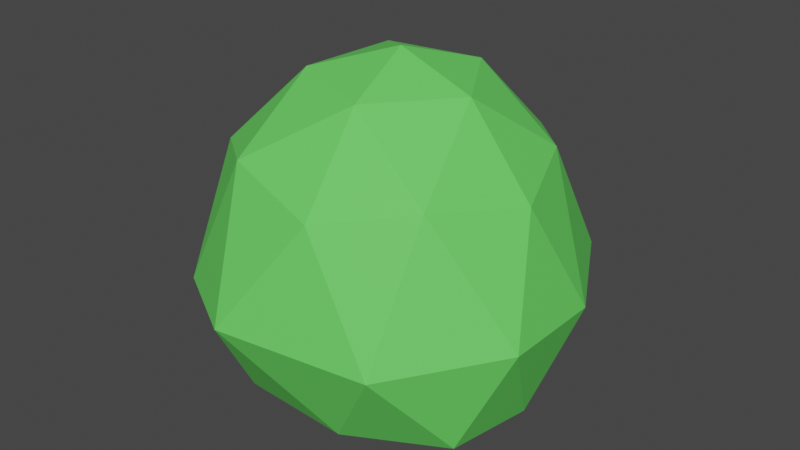 # Source: BigShrub.blend  (saved by Blender 2.91.10; exported with 4.5.12 LTS)
import bpy
from mathutils import Matrix  # noqa: F401  (used for matrix-valued properties, if any)

bpy.ops.wm.read_factory_settings(use_empty=True)
scene = bpy.context.scene
scene.name = 'Scene'

# ---- collections
col_collection = bpy.data.collections.new('Collection'); scene.collection.children.link(col_collection)

# ---- materials (node trees are filled in below, after node groups)
mat_material = bpy.data.materials.new('Material')
mat_material.use_transparent_shadow = False

# ---- material node trees
mat_material.use_nodes = True; mat_material.node_tree.nodes.clear()
_N = mat_material.node_tree.nodes; _L = mat_material.node_tree.links
n0 = _N.new('ShaderNodeBsdfPrincipled'); n0.name = 'Principled BSDF'; n0.location = (10, 300)
n0.distribution = 'GGX'
n0.subsurface_method = 'BURLEY'
n0.inputs[0].default_value = (0.1468, 0.8, 0.1258, 1.0)
n0.inputs[3].default_value = 1.45
n0.inputs[27].default_value = (0.0, 0.0, 0.0, 1.0)
n0.inputs[28].default_value = 1.0
n1 = _N.new('ShaderNodeOutputMaterial'); n1.name = 'Material Output'; n1.location = (300, 300)
_L.new(n0.outputs[0], n1.inputs[0])
n1.is_active_output = True

# ---- world
world_world = bpy.data.worlds.new('World'); scene.world = world_world
world_world.use_nodes = True; world_world.node_tree.nodes.clear()
_N = world_world.node_tree.nodes; _L = world_world.node_tree.links
n0 = _N.new('ShaderNodeOutputWorld'); n0.name = 'World Output'; n0.location = (300, 300)
n1 = _N.new('ShaderNodeBackground'); n1.name = 'Background'; n1.location = (10, 300)
n1.inputs[0].default_value = (0.05088, 0.05088, 0.05088, 1.0)
_L.new(n1.outputs[0], n0.inputs[0])
n0.is_active_output = True
world_world.color = (0.05088, 0.05088, 0.05088)
world_world.use_sun_shadow = False
world_world.sun_shadow_jitter_overblur = 0.0

# ---- meshes
me_icosphere = bpy.data.meshes.new('Icosphere')
me_icosphere.from_pydata([(-0.04414, 0.0154, -1.622), (0.9469, -0.6438, -1.352), (-0.4807, -0.965, -1.337), (-1.155, 0.04669, -1.316), (-0.5298, 1.089, -1.22), (0.8317, 0.6338, -1.373), (0.2008, -1.108, 0.1308), (-1.058, -0.5157, 0.1423), (-0.897, 0.7737, 0.156), (0.3559, 1.077, 0.1194), (1.078, -0.1328, 0.1533), (-0.02554, 0.01532, 0.864), (-0.2535, -0.5571, -1.576), (0.522, -0.3628, -1.598), (0.2876, -0.9761, -1.37), (1.044, -0.01941, -1.373), (0.4711, 0.3686, -1.586), (-0.6939, 0.02778, -1.554), (-0.8901, -0.5549, -1.385), (-0.3026, 0.6291, -1.529), (-1.017, 0.6241, -1.348), (0.2189, 1.066, -1.347), (1.307, -0.5342, -0.5789), (1.255, 0.2891, -0.652), (-0.3635, -1.36, -0.671), (0.7334, -1.209, -0.667), (-1.268, -0.2858, -0.7223), (-1.014, -0.9688, -0.7135), (-0.9371, 1.049, -0.5941), (-1.36, 0.4729, -0.71), (0.7943, 1.132, -0.684), (-0.0783, 1.373, -0.6215), (0.826, -0.8132, 0.2878), (-0.5378, -0.9283, 0.2642), (-1.13, 0.1731, 0.2814), (-0.2797, 1.097, 0.2662), (0.8065, 0.5531, 0.2376), (0.1326, -0.5946, 0.6893), (0.5697, -0.05461, 0.6861), (-0.5519, -0.2838, 0.6924), (-0.491, 0.4441, 0.6934), (0.1767, 0.5871, 0.6786)], [], [(0, 13, 12), (1, 13, 15), (0, 12, 17), (0, 17, 19), (0, 19, 16), (1, 15, 22), (2, 14, 24), (3, 18, 26), (4, 20, 28), (5, 21, 30), (1, 22, 25), (2, 24, 27), (3, 26, 29), (4, 28, 31), (5, 30, 23), (6, 32, 37), (7, 33, 39), (8, 34, 40), (9, 35, 41), (10, 36, 38), (38, 41, 11), (38, 36, 41), (36, 9, 41), (41, 40, 11), (41, 35, 40), (35, 8, 40), (40, 39, 11), (40, 34, 39), (34, 7, 39), (39, 37, 11), (39, 33, 37), (33, 6, 37), (37, 38, 11), (37, 32, 38), (32, 10, 38), (23, 36, 10), (23, 30, 36), (30, 9, 36), (31, 35, 9), (31, 28, 35), (28, 8, 35), (29, 34, 8), (29, 26, 34), (26, 7, 34), (27, 33, 7), (27, 24, 33), (24, 6, 33), (25, 32, 6), (25, 22, 32), (22, 10, 32), (30, 31, 9), (30, 21, 31), (21, 4, 31), (28, 29, 8), (28, 20, 29), (20, 3, 29), (26, 27, 7), (26, 18, 27), (18, 2, 27), (24, 25, 6), (24, 14, 25), (14, 1, 25), (22, 23, 10), (22, 15, 23), (15, 5, 23), (16, 21, 5), (16, 19, 21), (19, 4, 21), (19, 20, 4), (19, 17, 20), (17, 3, 20), (17, 18, 3), (17, 12, 18), (12, 2, 18), (15, 16, 5), (15, 13, 16), (13, 0, 16), (12, 14, 2), (12, 13, 14), (13, 1, 14)])
_uv = me_icosphere.uv_layers.new(name='UVMap')
_uv.uv.foreach_set('vector', [0.8182, 0.0, 0.7727, 0.07873, 0.8636, 0.07873, 0.7273, 0.1575, 0.6818, 0.07873, 0.6364, 0.1575, 0.09091, 0.0, 0.04545, 0.07873, 0.1364, 0.07873, 0.2727, 0.0, 0.2273, 0.07873, 0.3182, 0.07873, 0.4545, 0.0, 0.4091, 0.07873, 0.5, 0.07873, 0.7273, 0.1575, 0.6364, 0.1575, 0.6818, 0.2362, 0.9091, 0.1575, 0.8182, 0.1575, 0.8636, 0.2362, 0.1818, 0.1575, 0.09091, 0.1575, 0.1364, 0.2362, 0.3636, 0.1575, 0.2727, 0.1575, 0.3182, 0.2362, 0.5455, 0.1575, 0.4545, 0.1575, 0.5, 0.2362, 0.7273, 0.1575, 0.6818, 0.2362, 0.7727, 0.2362, 0.9091, 0.1575, 0.8636, 0.2362, 0.9545, 0.2362, 0.1818, 0.1575, 0.1364, 0.2362, 0.2273, 0.2362, 0.3636, 0.1575, 0.3182, 0.2362, 0.4091, 0.2362, 0.5455, 0.1575, 0.5, 0.2362, 0.5909, 0.2362, 0.8182, 0.3149, 0.7273, 0.3149, 0.7727, 0.3937, 1.0, 0.3149, 0.9091, 0.3149, 0.9545, 0.3937, 0.2727, 0.3149, 0.1818, 0.3149, 0.2273, 0.3937, 0.4545, 0.3149, 0.3636, 0.3149, 0.4091, 0.3937, 0.6364, 0.3149, 0.5455, 0.3149, 0.5909, 0.3937, 0.5909, 0.3937, 0.5, 0.3937, 0.5455, 0.4724, 0.5909, 0.3937, 0.5455, 0.3149, 0.5, 0.3937, 0.5455, 0.3149, 0.4545, 0.3149, 0.5, 0.3937, 0.4091, 0.3937, 0.3182, 0.3937, 0.3636, 0.4724, 0.4091, 0.3937, 0.3636, 0.3149, 0.3182, 0.3937, 0.3636, 0.3149, 0.2727, 0.3149, 0.3182, 0.3937, 0.2273, 0.3937, 0.1364, 0.3937, 0.1818, 0.4724, 0.2273, 0.3937, 0.1818, 0.3149, 0.1364, 0.3937, 0.1818, 0.3149, 0.09091, 0.3149, 0.1364, 0.3937, 0.9545, 0.3937, 0.8636, 0.3937, 0.9091, 0.4724, 0.9545, 0.3937, 0.9091, 0.3149, 0.8636, 0.3937, 0.9091, 0.3149, 0.8182, 0.3149, 0.8636, 0.3937, 0.7727, 0.3937, 0.6818, 0.3937, 0.7273, 0.4724, 0.7727, 0.3937, 0.7273, 0.3149, 0.6818, 0.3937, 0.7273, 0.3149, 0.6364, 0.3149, 0.6818, 0.3937, 0.5909, 0.2362, 0.5455, 0.3149, 0.6364, 0.3149, 0.5909, 0.2362, 0.5, 0.2362, 0.5455, 0.3149, 0.5, 0.2362, 0.4545, 0.3149, 0.5455, 0.3149, 0.4091, 0.2362, 0.3636, 0.3149, 0.4545, 0.3149, 0.4091, 0.2362, 0.3182, 0.2362, 0.3636, 0.3149, 0.3182, 0.2362, 0.2727, 0.3149, 0.3636, 0.3149, 0.2273, 0.2362, 0.1818, 0.3149, 0.2727, 0.3149, 0.2273, 0.2362, 0.1364, 0.2362, 0.1818, 0.3149, 0.1364, 0.2362, 0.09091, 0.3149, 0.1818, 0.3149, 0.9545, 0.2362, 0.9091, 0.3149, 1.0, 0.3149, 0.9545, 0.2362, 0.8636, 0.2362, 0.9091, 0.3149, 0.8636, 0.2362, 0.8182, 0.3149, 0.9091, 0.3149, 0.7727, 0.2362, 0.7273, 0.3149, 0.8182, 0.3149, 0.7727, 0.2362, 0.6818, 0.2362, 0.7273, 0.3149, 0.6818, 0.2362, 0.6364, 0.3149, 0.7273, 0.3149, 0.5, 0.2362, 0.4091, 0.2362, 0.4545, 0.3149, 0.5, 0.2362, 0.4545, 0.1575, 0.4091, 0.2362, 0.4545, 0.1575, 0.3636, 0.1575, 0.4091, 0.2362, 0.3182, 0.2362, 0.2273, 0.2362, 0.2727, 0.3149, 0.3182, 0.2362, 0.2727, 0.1575, 0.2273, 0.2362, 0.2727, 0.1575, 0.1818, 0.1575, 0.2273, 0.2362, 0.1364, 0.2362, 0.04545, 0.2362, 0.09091, 0.3149, 0.1364, 0.2362, 0.09091, 0.1575, 0.04545, 0.2362, 0.09091, 0.1575, 0.0, 0.1575, 0.04545, 0.2362, 0.8636, 0.2362, 0.7727, 0.2362, 0.8182, 0.3149, 0.8636, 0.2362, 0.8182, 0.1575, 0.7727, 0.2362, 0.8182, 0.1575, 0.7273, 0.1575, 0.7727, 0.2362, 0.6818, 0.2362, 0.5909, 0.2362, 0.6364, 0.3149, 0.6818, 0.2362, 0.6364, 0.1575, 0.5909, 0.2362, 0.6364, 0.1575, 0.5455, 0.1575, 0.5909, 0.2362, 0.5, 0.07873, 0.4545, 0.1575, 0.5455, 0.1575, 0.5, 0.07873, 0.4091, 0.07873, 0.4545, 0.1575, 0.4091, 0.07873, 0.3636, 0.1575, 0.4545, 0.1575, 0.3182, 0.07873, 0.2727, 0.1575, 0.3636, 0.1575, 0.3182, 0.07873, 0.2273, 0.07873, 0.2727, 0.1575, 0.2273, 0.07873, 0.1818, 0.1575, 0.2727, 0.1575, 0.1364, 0.07873, 0.09091, 0.1575, 0.1818, 0.1575, 0.1364, 0.07873, 0.04545, 0.07873, 0.09091, 0.1575, 0.04545, 0.07873, 0.0, 0.1575, 0.09091, 0.1575, 0.6364, 0.1575, 0.5909, 0.07873, 0.5455, 0.1575, 0.6364, 0.1575, 0.6818, 0.07873, 0.5909, 0.07873, 0.6818, 0.07873, 0.6364, 0.0, 0.5909, 0.07873, 0.8636, 0.07873, 0.8182, 0.1575, 0.9091, 0.1575, 0.8636, 0.07873, 0.7727, 0.07873, 0.8182, 0.1575, 0.7727, 0.07873, 0.7273, 0.1575, 0.8182, 0.1575])
me_icosphere.materials.append(mat_material)
me_icosphere.use_remesh_fix_poles = True
me_icosphere.use_remesh_preserve_attributes = False
me_icosphere.use_mirror_vertex_groups = False
me_icosphere.update()

# ---- objects
ob_icosphere = bpy.data.objects.new('Icosphere', me_icosphere)

# ---- transforms, parenting, visibility, modifiers, constraints
ob_icosphere.location = (0.0, 0.0, 0.9282)
ob_icosphere.lineart.crease_threshold = 0.0

# ---- collection membership
col_collection.objects.link(ob_icosphere)

# ---- scene / render settings (as saved in the file)
scene.frame_start = 1; scene.frame_end = 250; scene.frame_set(1)
scene.render.engine = 'BLENDER_EEVEE_NEXT'
scene.cycles.use_denoising = False
scene.cycles.samples = 128
scene.cycles.sampling_pattern = 'TABULATED_SOBOL'
scene.cycles.use_adaptive_sampling = False
scene.cycles.use_light_tree = False
scene.view_settings.view_transform = 'Filmic'
bpy.context.view_layer.update()

# ---- added for rendering (the .blend has no active camera and no usable light): camera, sun
cam_auto = bpy.data.cameras.new('AutoCamera')
cam_auto.lens = 50.0
cam_auto.sensor_width = 36.0
cam_auto.clip_end = 1000.0
ob_auto_camera = bpy.data.objects.new('AutoCamera', cam_auto)
scene.collection.objects.link(ob_auto_camera)
ob_auto_camera.location = (4.18989, -5.05294, 3.92252)
ob_auto_camera.rotation_euler = (1.09748, -7.21219e-08, 0.694738)
scene.camera = ob_auto_camera
light_auto_sun = bpy.data.lights.new('AutoSun', 'SUN')
light_auto_sun.energy = 3.0
light_auto_sun.angle = 0.0523599
ob_auto_sun = bpy.data.objects.new('AutoSun', light_auto_sun)
scene.collection.objects.link(ob_auto_sun)
ob_auto_sun.rotation_euler = (0.872665, 0.174533, 0.523599)
bpy.context.view_layer.update()
